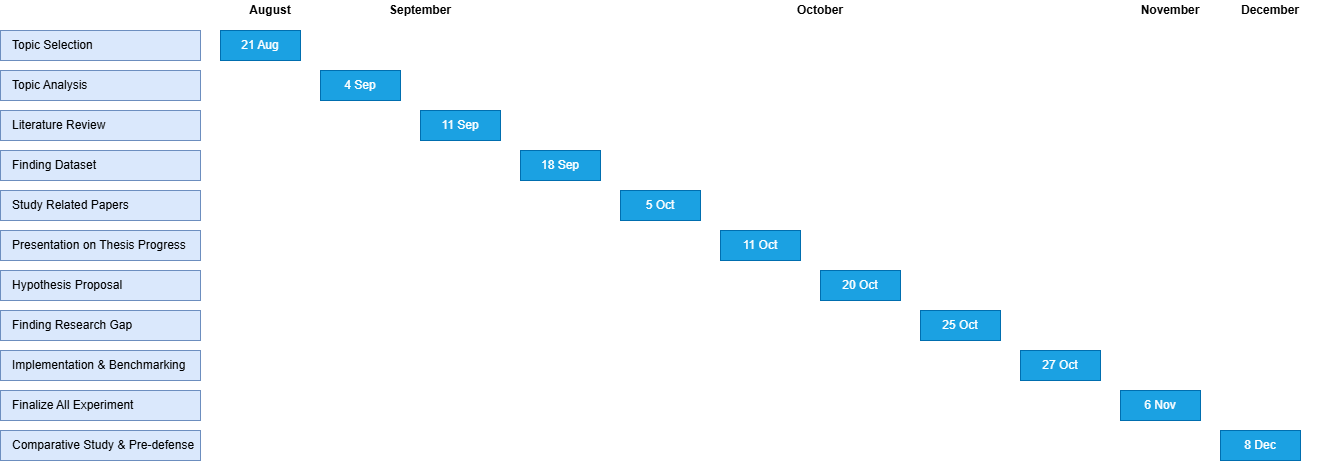

The diagram above was exported from draw.io. Its source (the exported page's mxGraphModel, read from the mxfile embedded in the PNG):
<mxGraphModel dx="1293" dy="663" grid="1" gridSize="10" guides="1" tooltips="1" connect="1" arrows="1" fold="1" page="1" pageScale="1" pageWidth="1600" pageHeight="900" math="0" shadow="0">
  <root>
    <mxCell id="0" />
    <mxCell id="1" parent="0" />
    <mxCell id="task1" parent="1" style="rounded=0;whiteSpace=wrap;html=1;fillColor=#dae8fc;strokeColor=#6c8ebf;align=left;spacingLeft=10;" value="Topic Selection" vertex="1">
      <mxGeometry height="30" width="200" x="40" y="80" as="geometry" />
    </mxCell>
    <mxCell id="task2" parent="1" style="rounded=0;whiteSpace=wrap;html=1;fillColor=#dae8fc;strokeColor=#6c8ebf;align=left;spacingLeft=10;" value="Topic Analysis" vertex="1">
      <mxGeometry height="30" width="200" x="40" y="120" as="geometry" />
    </mxCell>
    <mxCell id="task3" parent="1" style="rounded=0;whiteSpace=wrap;html=1;fillColor=#dae8fc;strokeColor=#6c8ebf;align=left;spacingLeft=10;" value="Literature Review" vertex="1">
      <mxGeometry height="30" width="200" x="40" y="160" as="geometry" />
    </mxCell>
    <mxCell id="task4" parent="1" style="rounded=0;whiteSpace=wrap;html=1;fillColor=#dae8fc;strokeColor=#6c8ebf;align=left;spacingLeft=10;" value="Finding Dataset" vertex="1">
      <mxGeometry height="30" width="200" x="40" y="200" as="geometry" />
    </mxCell>
    <mxCell id="task5" parent="1" style="rounded=0;whiteSpace=wrap;html=1;fillColor=#dae8fc;strokeColor=#6c8ebf;align=left;spacingLeft=10;" value="Study Related Papers" vertex="1">
      <mxGeometry height="30" width="200" x="40" y="240" as="geometry" />
    </mxCell>
    <mxCell id="task6" parent="1" style="rounded=0;whiteSpace=wrap;html=1;fillColor=#dae8fc;strokeColor=#6c8ebf;align=left;spacingLeft=10;" value="Presentation on Thesis Progress" vertex="1">
      <mxGeometry height="30" width="200" x="40" y="280" as="geometry" />
    </mxCell>
    <mxCell id="task7" parent="1" style="rounded=0;whiteSpace=wrap;html=1;fillColor=#dae8fc;strokeColor=#6c8ebf;align=left;spacingLeft=10;" value="Hypothesis Proposal" vertex="1">
      <mxGeometry height="30" width="200" x="40" y="320" as="geometry" />
    </mxCell>
    <mxCell id="task8" parent="1" style="rounded=0;whiteSpace=wrap;html=1;fillColor=#dae8fc;strokeColor=#6c8ebf;align=left;spacingLeft=10;" value="Finding Research Gap" vertex="1">
      <mxGeometry height="30" width="200" x="40" y="360" as="geometry" />
    </mxCell>
    <mxCell id="task9" parent="1" style="rounded=0;whiteSpace=wrap;html=1;fillColor=#dae8fc;strokeColor=#6c8ebf;align=left;spacingLeft=10;" value="Implementation &amp; Benchmarking" vertex="1">
      <mxGeometry height="30" width="200" x="40" y="400" as="geometry" />
    </mxCell>
    <mxCell id="task10" parent="1" style="rounded=0;whiteSpace=wrap;html=1;fillColor=#dae8fc;strokeColor=#6c8ebf;align=left;spacingLeft=10;" value="Finalize All Experiment" vertex="1">
      <mxGeometry height="30" width="200" x="40" y="440" as="geometry" />
    </mxCell>
    <mxCell id="task11" parent="1" style="rounded=0;whiteSpace=wrap;html=1;fillColor=#dae8fc;strokeColor=#6c8ebf;align=left;spacingLeft=10;" value="Comparative Study &amp; Pre-defense" vertex="1">
      <mxGeometry height="30" width="200" x="40" y="480" as="geometry" />
    </mxCell>
    <mxCell id="bar1" parent="1" style="rounded=0;whiteSpace=wrap;html=1;fillColor=#1ba1e2;strokeColor=#006EAF;fontColor=#ffffff;" value="21 Aug" vertex="1">
      <mxGeometry height="30" width="80" x="260" y="80" as="geometry" />
    </mxCell>
    <mxCell id="bar2" parent="1" style="rounded=0;whiteSpace=wrap;html=1;fillColor=#1ba1e2;strokeColor=#006EAF;fontColor=#ffffff;" value="4 Sep" vertex="1">
      <mxGeometry height="30" width="80" x="360" y="120" as="geometry" />
    </mxCell>
    <mxCell id="bar3" parent="1" style="rounded=0;whiteSpace=wrap;html=1;fillColor=#1ba1e2;strokeColor=#006EAF;fontColor=#ffffff;" value="11 Sep" vertex="1">
      <mxGeometry height="30" width="80" x="460" y="160" as="geometry" />
    </mxCell>
    <mxCell id="bar4" parent="1" style="rounded=0;whiteSpace=wrap;html=1;fillColor=#1ba1e2;strokeColor=#006EAF;fontColor=#ffffff;" value="18 Sep" vertex="1">
      <mxGeometry height="30" width="80" x="560" y="200" as="geometry" />
    </mxCell>
    <mxCell id="bar5" parent="1" style="rounded=0;whiteSpace=wrap;html=1;fillColor=#1ba1e2;strokeColor=#006EAF;fontColor=#ffffff;" value="5 Oct" vertex="1">
      <mxGeometry height="30" width="80" x="660" y="240" as="geometry" />
    </mxCell>
    <mxCell id="bar6" parent="1" style="rounded=0;whiteSpace=wrap;html=1;fillColor=#1ba1e2;strokeColor=#006EAF;fontColor=#ffffff;" value="11 Oct" vertex="1">
      <mxGeometry height="30" width="80" x="760" y="280" as="geometry" />
    </mxCell>
    <mxCell id="bar7" parent="1" style="rounded=0;whiteSpace=wrap;html=1;fillColor=#1ba1e2;strokeColor=#006EAF;fontColor=#ffffff;" value="20 Oct" vertex="1">
      <mxGeometry height="30" width="80" x="860" y="320" as="geometry" />
    </mxCell>
    <mxCell id="bar8" parent="1" style="rounded=0;whiteSpace=wrap;html=1;fillColor=#1ba1e2;strokeColor=#006EAF;fontColor=#ffffff;" value="25 Oct" vertex="1">
      <mxGeometry height="30" width="80" x="960" y="360" as="geometry" />
    </mxCell>
    <mxCell id="bar9" parent="1" style="rounded=0;whiteSpace=wrap;html=1;fillColor=#1ba1e2;strokeColor=#006EAF;fontColor=#ffffff;" value="27 Oct" vertex="1">
      <mxGeometry height="30" width="80" x="1060" y="400" as="geometry" />
    </mxCell>
    <mxCell id="bar10" parent="1" style="rounded=0;whiteSpace=wrap;html=1;fillColor=#1ba1e2;strokeColor=#006EAF;fontColor=#ffffff;" value="6 Nov" vertex="1">
      <mxGeometry height="30" width="80" x="1160" y="440" as="geometry" />
    </mxCell>
    <mxCell id="bar11" parent="1" style="rounded=0;whiteSpace=wrap;html=1;fillColor=#1ba1e2;strokeColor=#006EAF;fontColor=#ffffff;" value="8 Dec" vertex="1">
      <mxGeometry height="30" width="80" x="1260" y="480" as="geometry" />
    </mxCell>
    <mxCell id="aug" parent="1" style="text;html=1;strokeColor=none;fillColor=none;align=center;verticalAlign=middle;whiteSpace=wrap;rounded=0;fontStyle=1" value="August" vertex="1">
      <mxGeometry height="20" width="100" x="260" y="50" as="geometry" />
    </mxCell>
    <mxCell id="sep" parent="1" style="text;html=1;strokeColor=none;fillColor=none;align=center;verticalAlign=middle;whiteSpace=wrap;rounded=0;fontStyle=1" value="September" vertex="1">
      <mxGeometry height="20" width="100" x="410" y="50" as="geometry" />
    </mxCell>
    <mxCell id="oct" parent="1" style="text;html=1;strokeColor=none;fillColor=none;align=center;verticalAlign=middle;whiteSpace=wrap;rounded=0;fontStyle=1" value="October" vertex="1">
      <mxGeometry height="20" width="100" x="810" y="50" as="geometry" />
    </mxCell>
    <mxCell id="nov" parent="1" style="text;html=1;strokeColor=none;fillColor=none;align=center;verticalAlign=middle;whiteSpace=wrap;rounded=0;fontStyle=1" value="November" vertex="1">
      <mxGeometry height="20" width="100" x="1160" y="50" as="geometry" />
    </mxCell>
    <mxCell id="dec" parent="1" style="text;html=1;strokeColor=none;fillColor=none;align=center;verticalAlign=middle;whiteSpace=wrap;rounded=0;fontStyle=1" value="December" vertex="1">
      <mxGeometry height="20" width="100" x="1260" y="50" as="geometry" />
    </mxCell>
  </root>
</mxGraphModel>